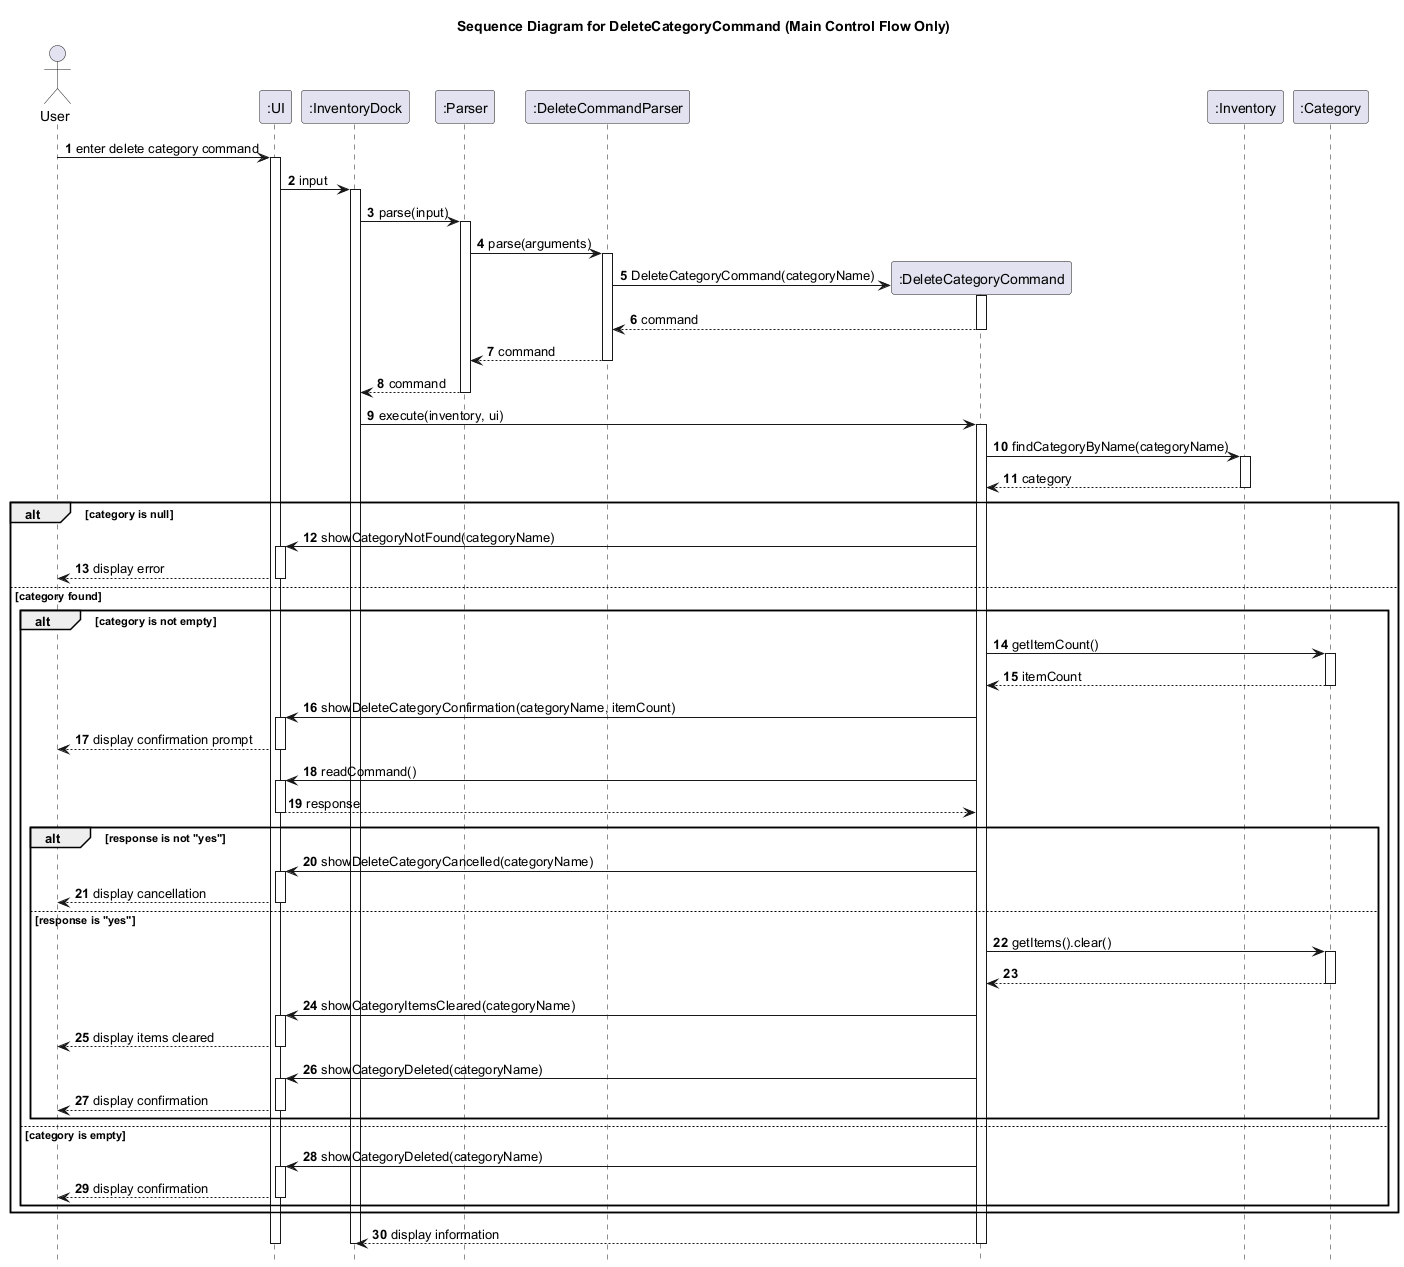

The diagram above was rendered by PlantUML. Its source (embedded in the PNG):
@startuml
title Sequence Diagram for DeleteCategoryCommand (Main Control Flow Only)

autonumber
hide footbox

actor User
participant ":UI" as UI
participant ":InventoryDock" as InventoryDock
participant ":Parser" as Parser
participant ":DeleteCommandParser" as DeleteCommandParser
participant ":DeleteCategoryCommand" as DeleteCategoryCommand
participant ":Inventory" as Inventory
participant ":Category" as Category

User -> UI: enter delete category command
activate UI
UI -> InventoryDock: input
activate InventoryDock
InventoryDock -> Parser: parse(input)
activate Parser

Parser -> DeleteCommandParser: parse(arguments)
activate DeleteCommandParser

create DeleteCategoryCommand
DeleteCommandParser -> DeleteCategoryCommand: DeleteCategoryCommand(categoryName)
activate DeleteCategoryCommand
DeleteCategoryCommand --> DeleteCommandParser: command
deactivate DeleteCategoryCommand
DeleteCommandParser --> Parser: command
deactivate DeleteCommandParser
Parser --> InventoryDock: command
deactivate Parser

InventoryDock -> DeleteCategoryCommand: execute(inventory, ui)
activate DeleteCategoryCommand
DeleteCategoryCommand -> Inventory: findCategoryByName(categoryName)
activate Inventory
Inventory --> DeleteCategoryCommand: category
deactivate Inventory

alt category is null
    DeleteCategoryCommand -> UI: showCategoryNotFound(categoryName)
    activate UI
    UI --> User: display error
    deactivate UI
else category found
    alt category is not empty
        DeleteCategoryCommand -> Category: getItemCount()
        activate Category
        Category --> DeleteCategoryCommand: itemCount
        deactivate Category

        DeleteCategoryCommand -> UI: showDeleteCategoryConfirmation(categoryName, itemCount)
        activate UI
        UI --> User: display confirmation prompt
        deactivate UI

        DeleteCategoryCommand -> UI: readCommand()
        activate UI
        UI --> DeleteCategoryCommand: response
        deactivate UI

        alt response is not "yes"
            DeleteCategoryCommand -> UI: showDeleteCategoryCancelled(categoryName)
            activate UI
            UI --> User: display cancellation
            deactivate UI
        else response is "yes"
            DeleteCategoryCommand -> Category: getItems().clear()
            activate Category
            Category --> DeleteCategoryCommand
            deactivate Category

            DeleteCategoryCommand -> UI: showCategoryItemsCleared(categoryName)
            activate UI
            UI --> User: display items cleared
            deactivate UI

            DeleteCategoryCommand -> UI: showCategoryDeleted(categoryName)
            activate UI
            UI --> User: display confirmation
            deactivate UI
        end
    else category is empty
        DeleteCategoryCommand -> UI: showCategoryDeleted(categoryName)
        activate UI
        UI --> User: display confirmation
        deactivate UI
    end
end

DeleteCategoryCommand --> InventoryDock: display information
deactivate DeleteCategoryCommand
deactivate InventoryDock
deactivate UI
@enduml